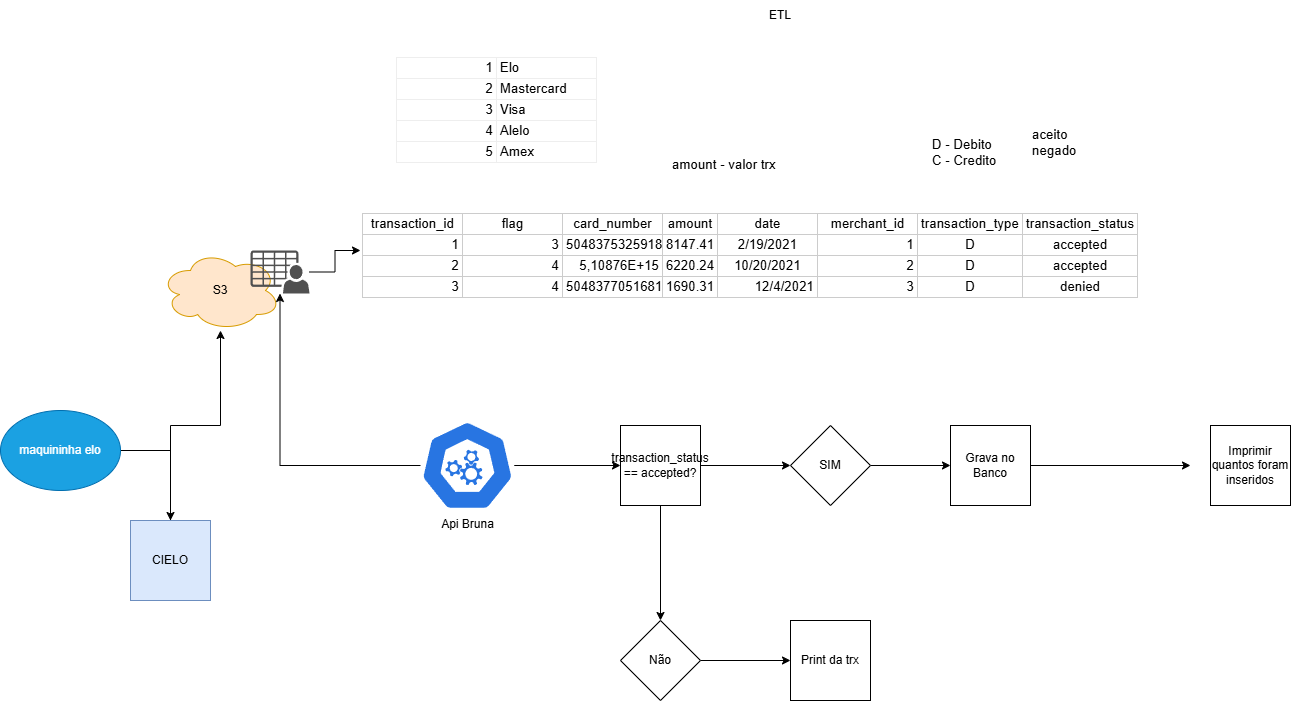

The diagram above was exported from draw.io. Its source (the exported page's mxGraphModel, read from the mxfile embedded in the PNG):
<mxGraphModel dx="2054" dy="1946" grid="1" gridSize="10" guides="1" tooltips="1" connect="1" arrows="1" fold="1" page="1" pageScale="1" pageWidth="827" pageHeight="1169" math="0" shadow="0">
  <root>
    <mxCell id="0" />
    <mxCell id="1" parent="0" />
    <mxCell id="9a7VPEJvYKV4J5htioY4-6" edge="1" parent="1" source="9a7VPEJvYKV4J5htioY4-1" style="edgeStyle=orthogonalEdgeStyle;rounded=0;orthogonalLoop=1;jettySize=auto;html=1;" target="9a7VPEJvYKV4J5htioY4-5">
      <mxGeometry relative="1" as="geometry" />
    </mxCell>
    <mxCell id="9a7VPEJvYKV4J5htioY4-1" parent="1" style="whiteSpace=wrap;html=1;aspect=fixed;fillColor=#dae8fc;strokeColor=#6c8ebf;" value="CIELO" vertex="1">
      <mxGeometry height="80" width="80" x="150" y="350" as="geometry" />
    </mxCell>
    <mxCell id="9a7VPEJvYKV4J5htioY4-4" edge="1" parent="1" source="9a7VPEJvYKV4J5htioY4-3" style="edgeStyle=orthogonalEdgeStyle;rounded=0;orthogonalLoop=1;jettySize=auto;html=1;entryX=0.5;entryY=0;entryDx=0;entryDy=0;" target="9a7VPEJvYKV4J5htioY4-1">
      <mxGeometry relative="1" as="geometry" />
    </mxCell>
    <mxCell id="9a7VPEJvYKV4J5htioY4-3" parent="1" style="ellipse;whiteSpace=wrap;html=1;fillColor=#1ba1e2;fontColor=#ffffff;strokeColor=#006EAF;" value="maquininha elo" vertex="1">
      <mxGeometry height="80" width="120" x="20" y="240" as="geometry" />
    </mxCell>
    <mxCell id="9a7VPEJvYKV4J5htioY4-5" parent="1" style="ellipse;shape=cloud;whiteSpace=wrap;html=1;fillColor=#ffe6cc;strokeColor=#d79b00;" value="S3" vertex="1">
      <mxGeometry height="80" width="120" x="180" y="80" as="geometry" />
    </mxCell>
    <mxCell id="9a7VPEJvYKV4J5htioY4-11" edge="1" parent="1" source="9a7VPEJvYKV4J5htioY4-7" style="edgeStyle=orthogonalEdgeStyle;rounded=0;orthogonalLoop=1;jettySize=auto;html=1;">
      <mxGeometry relative="1" as="geometry">
        <mxPoint x="380" y="80" as="targetPoint" />
      </mxGeometry>
    </mxCell>
    <mxCell id="9a7VPEJvYKV4J5htioY4-7" parent="1" style="sketch=0;pointerEvents=1;shadow=0;dashed=0;html=1;strokeColor=none;fillColor=#505050;labelPosition=center;verticalLabelPosition=bottom;verticalAlign=top;outlineConnect=0;align=center;shape=mxgraph.office.users.csv_file;" value="" vertex="1">
      <mxGeometry height="43" width="59" x="270" y="80" as="geometry" />
    </mxCell>
    <mxCell id="9a7VPEJvYKV4J5htioY4-9" edge="1" parent="1" source="9a7VPEJvYKV4J5htioY4-8" style="edgeStyle=orthogonalEdgeStyle;rounded=0;orthogonalLoop=1;jettySize=auto;html=1;" target="9a7VPEJvYKV4J5htioY4-7">
      <mxGeometry relative="1" as="geometry" />
    </mxCell>
    <mxCell id="9a7VPEJvYKV4J5htioY4-12" edge="1" parent="1" source="9a7VPEJvYKV4J5htioY4-8" style="edgeStyle=orthogonalEdgeStyle;rounded=0;orthogonalLoop=1;jettySize=auto;html=1;" target="9a7VPEJvYKV4J5htioY4-13">
      <mxGeometry relative="1" as="geometry">
        <mxPoint x="680" y="295" as="targetPoint" />
      </mxGeometry>
    </mxCell>
    <mxCell id="9a7VPEJvYKV4J5htioY4-8" parent="1" style="aspect=fixed;sketch=0;html=1;dashed=0;whitespace=wrap;verticalLabelPosition=bottom;verticalAlign=top;fillColor=#2875E2;strokeColor=#ffffff;points=[[0.005,0.63,0],[0.1,0.2,0],[0.9,0.2,0],[0.5,0,0],[0.995,0.63,0],[0.72,0.99,0],[0.5,1,0],[0.28,0.99,0]];shape=mxgraph.kubernetes.icon2;prIcon=api" value="Api Bruna" vertex="1">
      <mxGeometry height="90" width="93.75" x="440" y="250" as="geometry" />
    </mxCell>
    <mxCell id="9a7VPEJvYKV4J5htioY4-10" parent="1" style="text;html=1;whiteSpace=wrap;strokeColor=none;fillColor=none;align=center;verticalAlign=middle;rounded=0;" value="&lt;table xmlns=&quot;http://www.w3.org/1999/xhtml&quot; cellspacing=&quot;0&quot; cellpadding=&quot;0&quot; dir=&quot;ltr&quot; border=&quot;1&quot; data-sheets-root=&quot;1&quot; data-sheets-baot=&quot;1&quot; style=&quot;table-layout: fixed; font-size: 10pt; font-family: Arial; width: 0px; border-collapse: collapse; border-width: medium; border-style: none; border-color: currentcolor; border-image: initial;&quot;&gt;&lt;colgroup&gt;&lt;col width=&quot;100&quot;&gt;&lt;col width=&quot;100&quot;&gt;&lt;col width=&quot;100&quot;&gt;&lt;col width=&quot;55&quot;&gt;&lt;col width=&quot;100&quot;&gt;&lt;col width=&quot;100&quot;&gt;&lt;col width=&quot;105&quot;&gt;&lt;col width=&quot;115&quot;&gt;&lt;/colgroup&gt;&lt;tbody&gt;&lt;tr style=&quot;height: 21px;&quot;&gt;&lt;td style=&quot;border: 1px solid rgb(204, 204, 204); overflow: hidden; padding: 2px 3px; vertical-align: bottom;&quot;&gt;transaction_id&lt;/td&gt;&lt;td style=&quot;border: 1px solid rgb(204, 204, 204); overflow: hidden; padding: 2px 3px; vertical-align: bottom;&quot;&gt;flag&lt;/td&gt;&lt;td style=&quot;border: 1px solid rgb(204, 204, 204); overflow: hidden; padding: 2px 3px; vertical-align: bottom;&quot;&gt;card_number&lt;/td&gt;&lt;td style=&quot;border: 1px solid rgb(204, 204, 204); overflow: hidden; padding: 2px 3px; vertical-align: bottom;&quot;&gt;amount&lt;/td&gt;&lt;td style=&quot;border: 1px solid rgb(204, 204, 204); overflow: hidden; padding: 2px 3px; vertical-align: bottom;&quot;&gt;date&lt;/td&gt;&lt;td style=&quot;border: 1px solid rgb(204, 204, 204); overflow: hidden; padding: 2px 3px; vertical-align: bottom;&quot;&gt;merchant_id&lt;/td&gt;&lt;td style=&quot;border: 1px solid rgb(204, 204, 204); overflow: hidden; padding: 2px 3px; vertical-align: bottom;&quot;&gt;transaction_type&lt;/td&gt;&lt;td style=&quot;border: 1px solid rgb(204, 204, 204); overflow: hidden; padding: 2px 3px; vertical-align: bottom;&quot;&gt;transaction_status&lt;/td&gt;&lt;/tr&gt;&lt;tr style=&quot;height: 21px;&quot;&gt;&lt;td style=&quot;border: 1px solid rgb(204, 204, 204); overflow: hidden; padding: 2px 3px; vertical-align: bottom; text-align: right;&quot;&gt;1&lt;/td&gt;&lt;td style=&quot;border: 1px solid rgb(204, 204, 204); overflow: hidden; padding: 2px 3px; vertical-align: bottom; text-align: right;&quot;&gt;3&lt;/td&gt;&lt;td style=&quot;border: 1px solid rgb(204, 204, 204); overflow: hidden; padding: 2px 3px; vertical-align: bottom;&quot;&gt;5048375325918885&lt;/td&gt;&lt;td style=&quot;border: 1px solid rgb(204, 204, 204); overflow: hidden; padding: 2px 3px; vertical-align: bottom;&quot;&gt;8147.41&lt;/td&gt;&lt;td style=&quot;border: 1px solid rgb(204, 204, 204); overflow: hidden; padding: 2px 3px; vertical-align: bottom;&quot;&gt;2/19/2021&lt;/td&gt;&lt;td style=&quot;border: 1px solid rgb(204, 204, 204); overflow: hidden; padding: 2px 3px; vertical-align: bottom; text-align: right;&quot;&gt;1&lt;/td&gt;&lt;td style=&quot;border: 1px solid rgb(204, 204, 204); overflow: hidden; padding: 2px 3px; vertical-align: bottom;&quot;&gt;D&lt;/td&gt;&lt;td style=&quot;border: 1px solid rgb(204, 204, 204); overflow: hidden; padding: 2px 3px; vertical-align: bottom;&quot;&gt;accepted&lt;/td&gt;&lt;/tr&gt;&lt;tr style=&quot;height: 21px;&quot;&gt;&lt;td style=&quot;border: 1px solid rgb(204, 204, 204); overflow: hidden; padding: 2px 3px; vertical-align: bottom; text-align: right;&quot;&gt;2&lt;/td&gt;&lt;td style=&quot;border: 1px solid rgb(204, 204, 204); overflow: hidden; padding: 2px 3px; vertical-align: bottom; text-align: right;&quot;&gt;4&lt;/td&gt;&lt;td style=&quot;border: 1px solid rgb(204, 204, 204); overflow: hidden; padding: 2px 3px; vertical-align: bottom; text-align: right;&quot;&gt;5,10876E+15&lt;/td&gt;&lt;td style=&quot;border: 1px solid rgb(204, 204, 204); overflow: hidden; padding: 2px 3px; vertical-align: bottom;&quot;&gt;6220.24&lt;/td&gt;&lt;td style=&quot;border: 1px solid rgb(204, 204, 204); overflow: hidden; padding: 2px 3px; vertical-align: bottom;&quot;&gt;10/20/2021&lt;/td&gt;&lt;td style=&quot;border: 1px solid rgb(204, 204, 204); overflow: hidden; padding: 2px 3px; vertical-align: bottom; text-align: right;&quot;&gt;2&lt;/td&gt;&lt;td style=&quot;border: 1px solid rgb(204, 204, 204); overflow: hidden; padding: 2px 3px; vertical-align: bottom;&quot;&gt;D&lt;/td&gt;&lt;td style=&quot;border: 1px solid rgb(204, 204, 204); overflow: hidden; padding: 2px 3px; vertical-align: bottom;&quot;&gt;accepted&lt;/td&gt;&lt;/tr&gt;&lt;tr style=&quot;height: 21px;&quot;&gt;&lt;td style=&quot;border: 1px solid rgb(204, 204, 204); overflow: hidden; padding: 2px 3px; vertical-align: bottom; text-align: right;&quot;&gt;3&lt;/td&gt;&lt;td style=&quot;border: 1px solid rgb(204, 204, 204); overflow: hidden; padding: 2px 3px; vertical-align: bottom; text-align: right;&quot;&gt;4&lt;/td&gt;&lt;td style=&quot;border: 1px solid rgb(204, 204, 204); overflow: hidden; padding: 2px 3px; vertical-align: bottom;&quot;&gt;5048377051681034&lt;/td&gt;&lt;td style=&quot;border: 1px solid rgb(204, 204, 204); overflow: hidden; padding: 2px 3px; vertical-align: bottom;&quot;&gt;1690.31&lt;/td&gt;&lt;td style=&quot;border: 1px solid rgb(204, 204, 204); overflow: hidden; padding: 2px 3px; vertical-align: bottom; text-align: right;&quot;&gt;12/4/2021&lt;/td&gt;&lt;td style=&quot;border: 1px solid rgb(204, 204, 204); overflow: hidden; padding: 2px 3px; vertical-align: bottom; text-align: right;&quot;&gt;3&lt;/td&gt;&lt;td style=&quot;border: 1px solid rgb(204, 204, 204); overflow: hidden; padding: 2px 3px; vertical-align: bottom;&quot;&gt;D&lt;/td&gt;&lt;td style=&quot;border: 1px solid rgb(204, 204, 204); overflow: hidden; padding: 2px 3px; vertical-align: bottom;&quot;&gt;denied&lt;/td&gt;&lt;/tr&gt;&lt;/tbody&gt;&lt;/table&gt;" vertex="1">
      <mxGeometry height="30" width="60" x="740" y="70" as="geometry" />
    </mxCell>
    <mxCell id="9a7VPEJvYKV4J5htioY4-14" edge="1" parent="1" source="9a7VPEJvYKV4J5htioY4-13" style="edgeStyle=orthogonalEdgeStyle;rounded=0;orthogonalLoop=1;jettySize=auto;html=1;" target="9a7VPEJvYKV4J5htioY4-15">
      <mxGeometry relative="1" as="geometry">
        <mxPoint x="850" y="295" as="targetPoint" />
      </mxGeometry>
    </mxCell>
    <mxCell id="9a7VPEJvYKV4J5htioY4-17" edge="1" parent="1" source="9a7VPEJvYKV4J5htioY4-13" style="edgeStyle=orthogonalEdgeStyle;rounded=0;orthogonalLoop=1;jettySize=auto;html=1;" target="9a7VPEJvYKV4J5htioY4-16" value="">
      <mxGeometry relative="1" as="geometry" />
    </mxCell>
    <mxCell id="9a7VPEJvYKV4J5htioY4-13" parent="1" style="whiteSpace=wrap;html=1;aspect=fixed;" value="transaction_status == accepted?" vertex="1">
      <mxGeometry height="80" width="80" x="640" y="255" as="geometry" />
    </mxCell>
    <mxCell id="9a7VPEJvYKV4J5htioY4-18" edge="1" parent="1" source="9a7VPEJvYKV4J5htioY4-15" style="edgeStyle=orthogonalEdgeStyle;rounded=0;orthogonalLoop=1;jettySize=auto;html=1;" target="9a7VPEJvYKV4J5htioY4-19">
      <mxGeometry relative="1" as="geometry">
        <mxPoint x="1010" y="295" as="targetPoint" />
      </mxGeometry>
    </mxCell>
    <mxCell id="9a7VPEJvYKV4J5htioY4-15" parent="1" style="rhombus;whiteSpace=wrap;html=1;" value="SIM" vertex="1">
      <mxGeometry height="80" width="80" x="810" y="255" as="geometry" />
    </mxCell>
    <mxCell id="9a7VPEJvYKV4J5htioY4-22" edge="1" parent="1" source="9a7VPEJvYKV4J5htioY4-16" style="edgeStyle=orthogonalEdgeStyle;rounded=0;orthogonalLoop=1;jettySize=auto;html=1;entryX=0;entryY=0.5;entryDx=0;entryDy=0;" target="9a7VPEJvYKV4J5htioY4-21">
      <mxGeometry relative="1" as="geometry" />
    </mxCell>
    <mxCell id="9a7VPEJvYKV4J5htioY4-16" parent="1" style="rhombus;whiteSpace=wrap;html=1;" value="Não" vertex="1">
      <mxGeometry height="80" width="80" x="640" y="450" as="geometry" />
    </mxCell>
    <mxCell id="9a7VPEJvYKV4J5htioY4-30" edge="1" parent="1" source="9a7VPEJvYKV4J5htioY4-19" style="edgeStyle=orthogonalEdgeStyle;rounded=0;orthogonalLoop=1;jettySize=auto;html=1;">
      <mxGeometry relative="1" as="geometry">
        <mxPoint x="1210" y="295" as="targetPoint" />
      </mxGeometry>
    </mxCell>
    <mxCell id="9a7VPEJvYKV4J5htioY4-19" parent="1" style="whiteSpace=wrap;html=1;aspect=fixed;" value="Grava no Banco" vertex="1">
      <mxGeometry height="80" width="80" x="970" y="255" as="geometry" />
    </mxCell>
    <mxCell id="9a7VPEJvYKV4J5htioY4-21" parent="1" style="whiteSpace=wrap;html=1;aspect=fixed;" value="Print da trx" vertex="1">
      <mxGeometry height="80" width="80" x="810" y="450" as="geometry" />
    </mxCell>
    <UserObject label="&lt;table xmlns=&quot;http://www.w3.org/1999/xhtml&quot; cellspacing=&quot;0&quot; cellpadding=&quot;0&quot; dir=&quot;ltr&quot; border=&quot;1&quot; style=&quot;table-layout:fixed;font-size:10pt;font-family:Arial;width:0px;border-collapse:collapse;border:none&quot; data-sheets-root=&quot;1&quot; data-sheets-baot=&quot;1&quot;&gt;&lt;colgroup&gt;&lt;col width=&quot;100&quot;&gt;&lt;col width=&quot;100&quot;&gt;&lt;/colgroup&gt;&lt;tbody&gt;&lt;tr style=&quot;height:21px;&quot;&gt;&lt;td style=&quot;overflow:hidden;padding:2px 3px 2px 3px;vertical-align:bottom;text-align:right;&quot;&gt;1&lt;/td&gt;&lt;td style=&quot;overflow:hidden;padding:2px 3px 2px 3px;vertical-align:bottom;&quot;&gt;Elo&lt;/td&gt;&lt;/tr&gt;&lt;tr style=&quot;height:21px;&quot;&gt;&lt;td style=&quot;overflow:hidden;padding:2px 3px 2px 3px;vertical-align:bottom;text-align:right;&quot;&gt;2&lt;/td&gt;&lt;td style=&quot;overflow:hidden;padding:2px 3px 2px 3px;vertical-align:bottom;&quot;&gt;Mastercard&lt;/td&gt;&lt;/tr&gt;&lt;tr style=&quot;height:21px;&quot;&gt;&lt;td style=&quot;overflow:hidden;padding:2px 3px 2px 3px;vertical-align:bottom;text-align:right;&quot;&gt;3&lt;/td&gt;&lt;td style=&quot;overflow:hidden;padding:2px 3px 2px 3px;vertical-align:bottom;&quot;&gt;Visa&lt;/td&gt;&lt;/tr&gt;&lt;tr style=&quot;height:21px;&quot;&gt;&lt;td style=&quot;overflow:hidden;padding:2px 3px 2px 3px;vertical-align:bottom;text-align:right;&quot;&gt;4&lt;/td&gt;&lt;td style=&quot;overflow:hidden;padding:2px 3px 2px 3px;vertical-align:bottom;&quot;&gt;Alelo&lt;/td&gt;&lt;/tr&gt;&lt;tr style=&quot;height:21px;&quot;&gt;&lt;td style=&quot;overflow:hidden;padding:2px 3px 2px 3px;vertical-align:bottom;text-align:right;&quot;&gt;5&lt;/td&gt;&lt;td style=&quot;overflow:hidden;padding:2px 3px 2px 3px;vertical-align:bottom;&quot;&gt;Amex&lt;/td&gt;&lt;/tr&gt;&lt;/tbody&gt;&lt;/table&gt;" link="&lt;table xmlns=&quot;http://www.w3.org/1999/xhtml&quot; cellspacing=&quot;0&quot; cellpadding=&quot;0&quot; dir=&quot;ltr&quot; border=&quot;1&quot; style=&quot;table-layout:fixed;font-size:10pt;font-family:Arial;width:0px;border-collapse:collapse;border:none&quot; data-sheets-root=&quot;1&quot; data-sheets-baot=&quot;1&quot;&gt;&lt;colgroup&gt;&lt;col width=&quot;100&quot;&gt;&lt;col width=&quot;100&quot;&gt;&lt;/colgroup&gt;&lt;tbody&gt;&lt;tr style=&quot;height:21px;&quot;&gt;&lt;td style=&quot;overflow:hidden;padding:2px 3px 2px 3px;vertical-align:bottom;text-align:right;&quot;&gt;1&lt;/td&gt;&lt;td style=&quot;overflow:hidden;padding:2px 3px 2px 3px;vertical-align:bottom;&quot;&gt;Elo&lt;/td&gt;&lt;/tr&gt;&lt;tr style=&quot;height:21px;&quot;&gt;&lt;td style=&quot;overflow:hidden;padding:2px 3px 2px 3px;vertical-align:bottom;text-align:right;&quot;&gt;2&lt;/td&gt;&lt;td style=&quot;overflow:hidden;padding:2px 3px 2px 3px;vertical-align:bottom;&quot;&gt;Mastercard&lt;/td&gt;&lt;/tr&gt;&lt;tr style=&quot;height:21px;&quot;&gt;&lt;td style=&quot;overflow:hidden;padding:2px 3px 2px 3px;vertical-align:bottom;text-align:right;&quot;&gt;3&lt;/td&gt;&lt;td style=&quot;overflow:hidden;padding:2px 3px 2px 3px;vertical-align:bottom;&quot;&gt;Visa&lt;/td&gt;&lt;/tr&gt;&lt;tr style=&quot;height:21px;&quot;&gt;&lt;td style=&quot;overflow:hidden;padding:2px 3px 2px 3px;vertical-align:bottom;text-align:right;&quot;&gt;4&lt;/td&gt;&lt;td style=&quot;overflow:hidden;padding:2px 3px 2px 3px;vertical-align:bottom;&quot;&gt;Alelo&lt;/td&gt;&lt;/tr&gt;&lt;tr style=&quot;height:21px;&quot;&gt;&lt;td style=&quot;overflow:hidden;padding:2px 3px 2px 3px;vertical-align:bottom;text-align:right;&quot;&gt;5&lt;/td&gt;&lt;td style=&quot;overflow:hidden;padding:2px 3px 2px 3px;vertical-align:bottom;&quot;&gt;Amex&lt;/td&gt;&lt;/tr&gt;&lt;/tbody&gt;&lt;/table&gt;" id="9a7VPEJvYKV4J5htioY4-26">
      <mxCell parent="1" style="text;whiteSpace=wrap;html=1;" vertex="1">
        <mxGeometry height="130" width="230" x="414" y="-120" as="geometry" />
      </mxCell>
    </UserObject>
    <UserObject label="&lt;font face=&quot;Arial&quot;&gt;&lt;span style=&quot;font-size: 13.3333px;&quot;&gt;D - Debito&lt;br&gt;C - Credito&lt;/span&gt;&lt;/font&gt;" link="&lt;table xmlns=&quot;http://www.w3.org/1999/xhtml&quot; cellspacing=&quot;0&quot; cellpadding=&quot;0&quot; dir=&quot;ltr&quot; border=&quot;1&quot; style=&quot;table-layout:fixed;font-size:10pt;font-family:Arial;width:0px;border-collapse:collapse;border:none&quot; data-sheets-root=&quot;1&quot; data-sheets-baot=&quot;1&quot;&gt;&lt;colgroup&gt;&lt;col width=&quot;100&quot;&gt;&lt;col width=&quot;100&quot;&gt;&lt;/colgroup&gt;&lt;tbody&gt;&lt;tr style=&quot;height:21px;&quot;&gt;&lt;td style=&quot;overflow:hidden;padding:2px 3px 2px 3px;vertical-align:bottom;text-align:right;&quot;&gt;1&lt;/td&gt;&lt;td style=&quot;overflow:hidden;padding:2px 3px 2px 3px;vertical-align:bottom;&quot;&gt;Elo&lt;/td&gt;&lt;/tr&gt;&lt;tr style=&quot;height:21px;&quot;&gt;&lt;td style=&quot;overflow:hidden;padding:2px 3px 2px 3px;vertical-align:bottom;text-align:right;&quot;&gt;2&lt;/td&gt;&lt;td style=&quot;overflow:hidden;padding:2px 3px 2px 3px;vertical-align:bottom;&quot;&gt;Mastercard&lt;/td&gt;&lt;/tr&gt;&lt;tr style=&quot;height:21px;&quot;&gt;&lt;td style=&quot;overflow:hidden;padding:2px 3px 2px 3px;vertical-align:bottom;text-align:right;&quot;&gt;3&lt;/td&gt;&lt;td style=&quot;overflow:hidden;padding:2px 3px 2px 3px;vertical-align:bottom;&quot;&gt;Visa&lt;/td&gt;&lt;/tr&gt;&lt;tr style=&quot;height:21px;&quot;&gt;&lt;td style=&quot;overflow:hidden;padding:2px 3px 2px 3px;vertical-align:bottom;text-align:right;&quot;&gt;4&lt;/td&gt;&lt;td style=&quot;overflow:hidden;padding:2px 3px 2px 3px;vertical-align:bottom;&quot;&gt;Alelo&lt;/td&gt;&lt;/tr&gt;&lt;tr style=&quot;height:21px;&quot;&gt;&lt;td style=&quot;overflow:hidden;padding:2px 3px 2px 3px;vertical-align:bottom;text-align:right;&quot;&gt;5&lt;/td&gt;&lt;td style=&quot;overflow:hidden;padding:2px 3px 2px 3px;vertical-align:bottom;&quot;&gt;Amex&lt;/td&gt;&lt;/tr&gt;&lt;/tbody&gt;&lt;/table&gt;" id="9a7VPEJvYKV4J5htioY4-27">
      <mxCell parent="1" style="text;whiteSpace=wrap;html=1;" vertex="1">
        <mxGeometry height="60" width="110" x="950" y="-40" as="geometry" />
      </mxCell>
    </UserObject>
    <UserObject label="&lt;font face=&quot;Arial&quot;&gt;&lt;span style=&quot;font-size: 13.3333px;&quot;&gt;aceito&lt;br&gt;negado&lt;/span&gt;&lt;/font&gt;" link="&lt;table xmlns=&quot;http://www.w3.org/1999/xhtml&quot; cellspacing=&quot;0&quot; cellpadding=&quot;0&quot; dir=&quot;ltr&quot; border=&quot;1&quot; style=&quot;table-layout:fixed;font-size:10pt;font-family:Arial;width:0px;border-collapse:collapse;border:none&quot; data-sheets-root=&quot;1&quot; data-sheets-baot=&quot;1&quot;&gt;&lt;colgroup&gt;&lt;col width=&quot;100&quot;&gt;&lt;col width=&quot;100&quot;&gt;&lt;/colgroup&gt;&lt;tbody&gt;&lt;tr style=&quot;height:21px;&quot;&gt;&lt;td style=&quot;overflow:hidden;padding:2px 3px 2px 3px;vertical-align:bottom;text-align:right;&quot;&gt;1&lt;/td&gt;&lt;td style=&quot;overflow:hidden;padding:2px 3px 2px 3px;vertical-align:bottom;&quot;&gt;Elo&lt;/td&gt;&lt;/tr&gt;&lt;tr style=&quot;height:21px;&quot;&gt;&lt;td style=&quot;overflow:hidden;padding:2px 3px 2px 3px;vertical-align:bottom;text-align:right;&quot;&gt;2&lt;/td&gt;&lt;td style=&quot;overflow:hidden;padding:2px 3px 2px 3px;vertical-align:bottom;&quot;&gt;Mastercard&lt;/td&gt;&lt;/tr&gt;&lt;tr style=&quot;height:21px;&quot;&gt;&lt;td style=&quot;overflow:hidden;padding:2px 3px 2px 3px;vertical-align:bottom;text-align:right;&quot;&gt;3&lt;/td&gt;&lt;td style=&quot;overflow:hidden;padding:2px 3px 2px 3px;vertical-align:bottom;&quot;&gt;Visa&lt;/td&gt;&lt;/tr&gt;&lt;tr style=&quot;height:21px;&quot;&gt;&lt;td style=&quot;overflow:hidden;padding:2px 3px 2px 3px;vertical-align:bottom;text-align:right;&quot;&gt;4&lt;/td&gt;&lt;td style=&quot;overflow:hidden;padding:2px 3px 2px 3px;vertical-align:bottom;&quot;&gt;Alelo&lt;/td&gt;&lt;/tr&gt;&lt;tr style=&quot;height:21px;&quot;&gt;&lt;td style=&quot;overflow:hidden;padding:2px 3px 2px 3px;vertical-align:bottom;text-align:right;&quot;&gt;5&lt;/td&gt;&lt;td style=&quot;overflow:hidden;padding:2px 3px 2px 3px;vertical-align:bottom;&quot;&gt;Amex&lt;/td&gt;&lt;/tr&gt;&lt;/tbody&gt;&lt;/table&gt;" id="9a7VPEJvYKV4J5htioY4-28">
      <mxCell parent="1" style="text;whiteSpace=wrap;html=1;" vertex="1">
        <mxGeometry height="60" width="110" x="1050" y="-50" as="geometry" />
      </mxCell>
    </UserObject>
    <UserObject label="&lt;font face=&quot;Arial&quot;&gt;&lt;span style=&quot;font-size: 13.3333px;&quot;&gt;amount - valor trx&lt;/span&gt;&lt;/font&gt;" link="&lt;table xmlns=&quot;http://www.w3.org/1999/xhtml&quot; cellspacing=&quot;0&quot; cellpadding=&quot;0&quot; dir=&quot;ltr&quot; border=&quot;1&quot; style=&quot;table-layout:fixed;font-size:10pt;font-family:Arial;width:0px;border-collapse:collapse;border:none&quot; data-sheets-root=&quot;1&quot; data-sheets-baot=&quot;1&quot;&gt;&lt;colgroup&gt;&lt;col width=&quot;100&quot;&gt;&lt;col width=&quot;100&quot;&gt;&lt;/colgroup&gt;&lt;tbody&gt;&lt;tr style=&quot;height:21px;&quot;&gt;&lt;td style=&quot;overflow:hidden;padding:2px 3px 2px 3px;vertical-align:bottom;text-align:right;&quot;&gt;1&lt;/td&gt;&lt;td style=&quot;overflow:hidden;padding:2px 3px 2px 3px;vertical-align:bottom;&quot;&gt;Elo&lt;/td&gt;&lt;/tr&gt;&lt;tr style=&quot;height:21px;&quot;&gt;&lt;td style=&quot;overflow:hidden;padding:2px 3px 2px 3px;vertical-align:bottom;text-align:right;&quot;&gt;2&lt;/td&gt;&lt;td style=&quot;overflow:hidden;padding:2px 3px 2px 3px;vertical-align:bottom;&quot;&gt;Mastercard&lt;/td&gt;&lt;/tr&gt;&lt;tr style=&quot;height:21px;&quot;&gt;&lt;td style=&quot;overflow:hidden;padding:2px 3px 2px 3px;vertical-align:bottom;text-align:right;&quot;&gt;3&lt;/td&gt;&lt;td style=&quot;overflow:hidden;padding:2px 3px 2px 3px;vertical-align:bottom;&quot;&gt;Visa&lt;/td&gt;&lt;/tr&gt;&lt;tr style=&quot;height:21px;&quot;&gt;&lt;td style=&quot;overflow:hidden;padding:2px 3px 2px 3px;vertical-align:bottom;text-align:right;&quot;&gt;4&lt;/td&gt;&lt;td style=&quot;overflow:hidden;padding:2px 3px 2px 3px;vertical-align:bottom;&quot;&gt;Alelo&lt;/td&gt;&lt;/tr&gt;&lt;tr style=&quot;height:21px;&quot;&gt;&lt;td style=&quot;overflow:hidden;padding:2px 3px 2px 3px;vertical-align:bottom;text-align:right;&quot;&gt;5&lt;/td&gt;&lt;td style=&quot;overflow:hidden;padding:2px 3px 2px 3px;vertical-align:bottom;&quot;&gt;Amex&lt;/td&gt;&lt;/tr&gt;&lt;/tbody&gt;&lt;/table&gt;" id="9a7VPEJvYKV4J5htioY4-29">
      <mxCell parent="1" style="text;whiteSpace=wrap;html=1;" vertex="1">
        <mxGeometry height="60" width="110" x="690" y="-20" as="geometry" />
      </mxCell>
    </UserObject>
    <mxCell id="9a7VPEJvYKV4J5htioY4-31" parent="1" style="whiteSpace=wrap;html=1;aspect=fixed;" value="Imprimir quantos foram inseridos" vertex="1">
      <mxGeometry height="80" width="80" x="1230" y="255" as="geometry" />
    </mxCell>
    <mxCell id="9a7VPEJvYKV4J5htioY4-32" parent="1" style="text;html=1;whiteSpace=wrap;strokeColor=none;fillColor=none;align=center;verticalAlign=middle;rounded=0;" value="ETL" vertex="1">
      <mxGeometry height="30" width="60" x="770" y="-170" as="geometry" />
    </mxCell>
  </root>
</mxGraphModel>